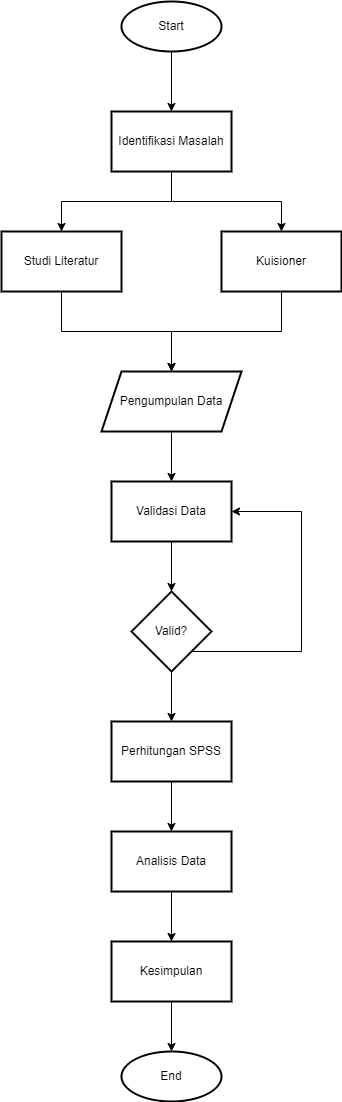

The diagram above was exported from draw.io. Its source (the exported page's mxGraphModel, read from the mxfile embedded in the PNG):
<mxGraphModel dx="1189" dy="638" grid="1" gridSize="10" guides="1" tooltips="1" connect="1" arrows="1" fold="1" page="1" pageScale="1" pageWidth="827" pageHeight="1169" math="0" shadow="0">
  <root>
    <mxCell id="0" />
    <mxCell id="1" parent="0" />
    <mxCell id="h-EGC8pQe4FVIdV7DlqH-6" value="" style="edgeStyle=orthogonalEdgeStyle;rounded=0;orthogonalLoop=1;jettySize=auto;html=1;" edge="1" parent="1" source="h-EGC8pQe4FVIdV7DlqH-3" target="h-EGC8pQe4FVIdV7DlqH-5">
      <mxGeometry relative="1" as="geometry" />
    </mxCell>
    <mxCell id="h-EGC8pQe4FVIdV7DlqH-3" value="Start" style="strokeWidth=2;html=1;shape=mxgraph.flowchart.start_2;whiteSpace=wrap;" vertex="1" parent="1">
      <mxGeometry x="330" y="50" width="100" height="50" as="geometry" />
    </mxCell>
    <mxCell id="h-EGC8pQe4FVIdV7DlqH-8" value="" style="edgeStyle=orthogonalEdgeStyle;rounded=0;orthogonalLoop=1;jettySize=auto;html=1;" edge="1" parent="1" source="h-EGC8pQe4FVIdV7DlqH-5" target="h-EGC8pQe4FVIdV7DlqH-7">
      <mxGeometry relative="1" as="geometry" />
    </mxCell>
    <mxCell id="h-EGC8pQe4FVIdV7DlqH-10" value="" style="edgeStyle=orthogonalEdgeStyle;rounded=0;orthogonalLoop=1;jettySize=auto;html=1;" edge="1" parent="1" source="h-EGC8pQe4FVIdV7DlqH-5" target="h-EGC8pQe4FVIdV7DlqH-9">
      <mxGeometry relative="1" as="geometry" />
    </mxCell>
    <mxCell id="h-EGC8pQe4FVIdV7DlqH-5" value="Identifikasi Masalah" style="whiteSpace=wrap;html=1;strokeWidth=2;" vertex="1" parent="1">
      <mxGeometry x="320" y="160" width="120" height="60" as="geometry" />
    </mxCell>
    <mxCell id="h-EGC8pQe4FVIdV7DlqH-12" value="" style="edgeStyle=orthogonalEdgeStyle;rounded=0;orthogonalLoop=1;jettySize=auto;html=1;" edge="1" parent="1" source="h-EGC8pQe4FVIdV7DlqH-7" target="h-EGC8pQe4FVIdV7DlqH-11">
      <mxGeometry relative="1" as="geometry" />
    </mxCell>
    <mxCell id="h-EGC8pQe4FVIdV7DlqH-7" value="Studi Literatur" style="whiteSpace=wrap;html=1;strokeWidth=2;" vertex="1" parent="1">
      <mxGeometry x="210" y="280" width="120" height="60" as="geometry" />
    </mxCell>
    <mxCell id="h-EGC8pQe4FVIdV7DlqH-13" style="edgeStyle=orthogonalEdgeStyle;rounded=0;orthogonalLoop=1;jettySize=auto;html=1;" edge="1" parent="1" source="h-EGC8pQe4FVIdV7DlqH-9" target="h-EGC8pQe4FVIdV7DlqH-11">
      <mxGeometry relative="1" as="geometry" />
    </mxCell>
    <mxCell id="h-EGC8pQe4FVIdV7DlqH-9" value="Kuisioner" style="whiteSpace=wrap;html=1;strokeWidth=2;" vertex="1" parent="1">
      <mxGeometry x="430" y="280" width="120" height="60" as="geometry" />
    </mxCell>
    <mxCell id="h-EGC8pQe4FVIdV7DlqH-19" value="" style="edgeStyle=orthogonalEdgeStyle;rounded=0;orthogonalLoop=1;jettySize=auto;html=1;" edge="1" parent="1" source="h-EGC8pQe4FVIdV7DlqH-11" target="h-EGC8pQe4FVIdV7DlqH-18">
      <mxGeometry relative="1" as="geometry" />
    </mxCell>
    <mxCell id="h-EGC8pQe4FVIdV7DlqH-11" value="Pengumpulan Data" style="shape=parallelogram;perimeter=parallelogramPerimeter;whiteSpace=wrap;html=1;fixedSize=1;strokeWidth=2;" vertex="1" parent="1">
      <mxGeometry x="310" y="420" width="140" height="60" as="geometry" />
    </mxCell>
    <mxCell id="h-EGC8pQe4FVIdV7DlqH-21" value="" style="edgeStyle=orthogonalEdgeStyle;rounded=0;orthogonalLoop=1;jettySize=auto;html=1;" edge="1" parent="1" source="h-EGC8pQe4FVIdV7DlqH-18" target="h-EGC8pQe4FVIdV7DlqH-20">
      <mxGeometry relative="1" as="geometry" />
    </mxCell>
    <mxCell id="h-EGC8pQe4FVIdV7DlqH-18" value="Validasi Data" style="whiteSpace=wrap;html=1;strokeWidth=2;" vertex="1" parent="1">
      <mxGeometry x="320" y="530" width="120" height="60" as="geometry" />
    </mxCell>
    <mxCell id="h-EGC8pQe4FVIdV7DlqH-22" style="edgeStyle=orthogonalEdgeStyle;rounded=0;orthogonalLoop=1;jettySize=auto;html=1;" edge="1" parent="1" source="h-EGC8pQe4FVIdV7DlqH-20" target="h-EGC8pQe4FVIdV7DlqH-18">
      <mxGeometry relative="1" as="geometry">
        <Array as="points">
          <mxPoint x="510" y="700" />
          <mxPoint x="510" y="560" />
        </Array>
      </mxGeometry>
    </mxCell>
    <mxCell id="h-EGC8pQe4FVIdV7DlqH-24" value="" style="edgeStyle=orthogonalEdgeStyle;rounded=0;orthogonalLoop=1;jettySize=auto;html=1;" edge="1" parent="1" source="h-EGC8pQe4FVIdV7DlqH-20" target="h-EGC8pQe4FVIdV7DlqH-23">
      <mxGeometry relative="1" as="geometry" />
    </mxCell>
    <mxCell id="h-EGC8pQe4FVIdV7DlqH-20" value="Valid?" style="rhombus;whiteSpace=wrap;html=1;strokeWidth=2;" vertex="1" parent="1">
      <mxGeometry x="340" y="640" width="80" height="80" as="geometry" />
    </mxCell>
    <mxCell id="h-EGC8pQe4FVIdV7DlqH-26" value="" style="edgeStyle=orthogonalEdgeStyle;rounded=0;orthogonalLoop=1;jettySize=auto;html=1;" edge="1" parent="1" source="h-EGC8pQe4FVIdV7DlqH-23" target="h-EGC8pQe4FVIdV7DlqH-25">
      <mxGeometry relative="1" as="geometry" />
    </mxCell>
    <mxCell id="h-EGC8pQe4FVIdV7DlqH-23" value="Perhitungan SPSS" style="whiteSpace=wrap;html=1;strokeWidth=2;" vertex="1" parent="1">
      <mxGeometry x="320" y="770" width="120" height="60" as="geometry" />
    </mxCell>
    <mxCell id="h-EGC8pQe4FVIdV7DlqH-28" value="" style="edgeStyle=orthogonalEdgeStyle;rounded=0;orthogonalLoop=1;jettySize=auto;html=1;" edge="1" parent="1" source="h-EGC8pQe4FVIdV7DlqH-25" target="h-EGC8pQe4FVIdV7DlqH-27">
      <mxGeometry relative="1" as="geometry" />
    </mxCell>
    <mxCell id="h-EGC8pQe4FVIdV7DlqH-25" value="Analisis Data" style="whiteSpace=wrap;html=1;strokeWidth=2;" vertex="1" parent="1">
      <mxGeometry x="320" y="880" width="120" height="60" as="geometry" />
    </mxCell>
    <mxCell id="h-EGC8pQe4FVIdV7DlqH-30" style="edgeStyle=orthogonalEdgeStyle;rounded=0;orthogonalLoop=1;jettySize=auto;html=1;" edge="1" parent="1" source="h-EGC8pQe4FVIdV7DlqH-27" target="h-EGC8pQe4FVIdV7DlqH-29">
      <mxGeometry relative="1" as="geometry" />
    </mxCell>
    <mxCell id="h-EGC8pQe4FVIdV7DlqH-27" value="Kesimpulan" style="whiteSpace=wrap;html=1;strokeWidth=2;" vertex="1" parent="1">
      <mxGeometry x="320" y="990" width="120" height="60" as="geometry" />
    </mxCell>
    <mxCell id="h-EGC8pQe4FVIdV7DlqH-29" value="End" style="strokeWidth=2;html=1;shape=mxgraph.flowchart.start_2;whiteSpace=wrap;" vertex="1" parent="1">
      <mxGeometry x="330" y="1100" width="100" height="50" as="geometry" />
    </mxCell>
  </root>
</mxGraphModel>